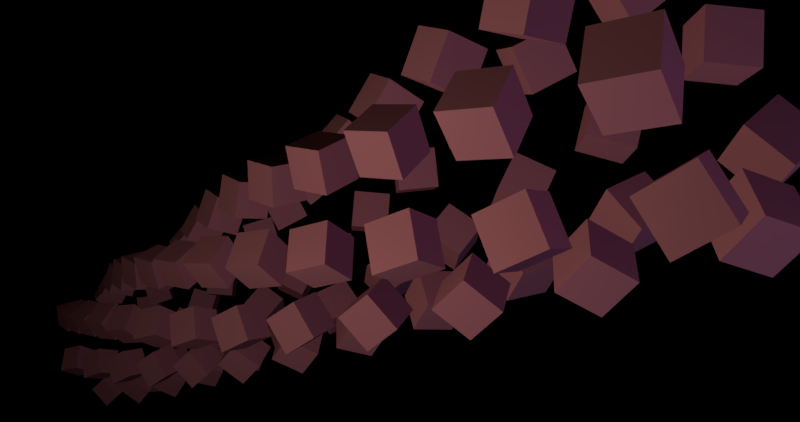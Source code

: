 # Source: cubes.blend  (saved by Blender 3.5.10; exported with 4.5.12 LTS)
import bpy
from mathutils import Matrix  # noqa: F401  (used for matrix-valued properties, if any)

bpy.ops.wm.read_factory_settings(use_empty=True)
scene = bpy.context.scene
scene.name = 'Scene'

# ---- collections
col_collection_1 = bpy.data.collections.new('Collection 1'); scene.collection.children.link(col_collection_1)

# ---- materials (node trees are filled in below, after node groups)
mat_material = bpy.data.materials.new('Material')
mat_material.alpha_threshold = 0.0
mat_material.diffuse_color = (0.8, 0.2838, 0.3812, 1.0)
mat_material.roughness = 0.5
mat_material.line_color = (0.0, 0.0, 0.0, 1.0)

# ---- material node trees

# ---- cameras
cam_camera = bpy.data.cameras.new('Camera')
cam_camera.lens = 35.0
cam_camera.sensor_width = 32.0
cam_camera.sensor_height = 18.0
cam_camera.ortho_scale = 7.314
cam_camera.dof.focus_distance = 0.0

# ---- lights
light_point_001 = bpy.data.lights.new('Point.001', 'POINT')
light_point_001.color = (0.5998, 0.5693, 1.0)
light_point_001.transmission_factor = 0.0
light_point_001.use_shadow = False
light_point_001.energy = 4095.0
light_point_001.shadow_buffer_clip_start = 0.5
light_point_001.shadow_soft_size = 0.1
light_point_001.shadow_maximum_resolution = 0.006
light_point_001.use_absolute_resolution = True
light_lamp = bpy.data.lights.new('Lamp', 'POINT')
light_lamp.color = (1.0, 0.919, 0.6647)
light_lamp.transmission_factor = 0.0
light_lamp.cutoff_distance = 30.0
light_lamp.use_shadow = False
light_lamp.energy = 4096.0
light_lamp.shadow_buffer_clip_start = 1.001
light_lamp.shadow_soft_size = 1.0
light_lamp.shadow_maximum_resolution = 0.006
light_lamp.use_absolute_resolution = True

# ---- meshes
me_cube = bpy.data.meshes.new('Cube')
me_cube.from_pydata([(1.0, 1.0, -1.0), (1.0, -1.0, -1.0), (-1.0, -1.0, -1.0), (-1.0, 1.0, -1.0), (1.0, 1.0, 1.0), (1.0, -1.0, 1.0), (-1.0, -1.0, 1.0), (-1.0, 1.0, 1.0)], [], [(0, 1, 2, 3), (4, 7, 6, 5), (0, 4, 5, 1), (1, 5, 6, 2), (2, 6, 7, 3), (4, 0, 3, 7)])
me_cube.materials.append(mat_material)
me_cube.use_remesh_preserve_volume = False
me_cube.use_remesh_preserve_attributes = False
me_cube.use_mirror_vertex_groups = False
me_cube.update()

# ---- objects
ob_point = bpy.data.objects.new('Point', light_point_001)
ob_empty = bpy.data.objects.new('Empty', None)
ob_cube = bpy.data.objects.new('Cube', me_cube)
ob_lamp = bpy.data.objects.new('Lamp', light_lamp)
ob_camera = bpy.data.objects.new('Camera', cam_camera)

# ---- transforms, parenting, visibility, modifiers, constraints
ob_point.location = (95.16, -5.326, 20.02)
ob_point.lineart.crease_threshold = 0.0
ob_empty.location = (0.8195, 3.603, 1.418)
ob_empty.rotation_euler = (-0.7653, -0.03261, -0.4034)
ob_empty.empty_image_offset = (0.0, 0.0)
ob_empty.lineart.crease_threshold = 0.0
ob_cube.location = (0.0, 0.0, 0.0)
ob_cube.lock_rotations_4d = False
ob_cube.empty_display_type = 'ARROWS'
ob_cube.lineart.crease_threshold = 0.0
_m = ob_cube.modifiers.new('Array', 'ARRAY')
_m.count = 96
_m.constant_offset_displace = (0.0, 0.0, 0.0)
_m.use_relative_offset = False
_m.use_object_offset = True
_m.offset_object = ob_empty
ob_lamp.location = (56.38, -30.85, 22.67)
ob_lamp.rotation_euler = (0.6503, 0.05522, 1.866)
ob_lamp.lock_rotations_4d = False
ob_lamp.empty_display_type = 'ARROWS'
ob_lamp.color = (0.0, 0.0, 0.0, 0.0)
ob_lamp.lineart.crease_threshold = 0.0
ob_camera.location = (77.37, -31.79, 33.31)
ob_camera.rotation_euler = (1.284, -8.114e-06, -11.77)
ob_camera.lock_rotations_4d = False
ob_camera.empty_display_type = 'ARROWS'
ob_camera.color = (0.0, 0.0, 0.0, 0.0)
ob_camera.display_type = 'WIRE'
ob_camera.lineart.crease_threshold = 0.0

# ---- collection membership
col_collection_1.objects.link(ob_point)
col_collection_1.objects.link(ob_empty)
col_collection_1.objects.link(ob_cube)
col_collection_1.objects.link(ob_lamp)
col_collection_1.objects.link(ob_camera)

# ---- scene / render settings (as saved in the file)
scene.camera = ob_camera
scene.frame_start = 1; scene.frame_end = 3; scene.frame_set(50)
scene.render.engine = 'CYCLES'
scene.render.resolution_x = 4096
scene.render.resolution_y = 2160
scene.render.dither_intensity = 0.0
scene.cycles.use_denoising = False
scene.cycles.samples = 128
scene.cycles.sampling_pattern = 'TABULATED_SOBOL'
scene.cycles.use_adaptive_sampling = False
scene.cycles.use_light_tree = False
scene.cycles.blur_glossy = 0.0
scene.cycles.sample_clamp_indirect = 0.0
scene.view_settings.view_transform = 'Standard'
bpy.context.view_layer.update()
